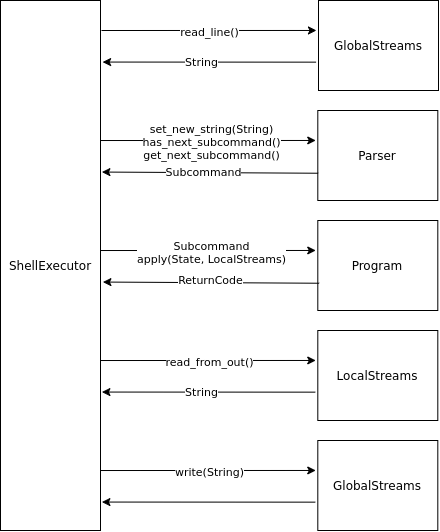

The diagram above was exported from draw.io. Its source (the exported page's mxGraphModel, read from the mxfile embedded in the PNG):
<mxGraphModel dx="621" dy="468" grid="1" gridSize="10" guides="1" tooltips="1" connect="1" arrows="1" fold="1" page="1" pageScale="1" pageWidth="827" pageHeight="1169" math="0" shadow="0">
  <root>
    <mxCell id="0" />
    <mxCell id="1" parent="0" />
    <mxCell id="3" value="ShellExecutor" style="rounded=0;whiteSpace=wrap;html=1;" parent="1" vertex="1">
      <mxGeometry x="40" y="40" width="100" height="530" as="geometry" />
    </mxCell>
    <mxCell id="4" value="GlobalStreams" style="rounded=0;whiteSpace=wrap;html=1;" parent="1" vertex="1">
      <mxGeometry x="358" y="40" width="120" height="90" as="geometry" />
    </mxCell>
    <mxCell id="5" value="" style="endArrow=classic;html=1;entryX=-0.017;entryY=0.333;entryDx=0;entryDy=0;entryPerimeter=0;" parent="1" target="4" edge="1">
      <mxGeometry width="50" height="50" relative="1" as="geometry">
        <mxPoint x="141" y="70" as="sourcePoint" />
        <mxPoint x="440" y="160" as="targetPoint" />
      </mxGeometry>
    </mxCell>
    <mxCell id="6" value="read_line()" style="edgeLabel;html=1;align=center;verticalAlign=middle;resizable=0;points=[];" parent="5" vertex="1" connectable="0">
      <mxGeometry x="-0.4004" y="-2" relative="1" as="geometry">
        <mxPoint x="44" as="offset" />
      </mxGeometry>
    </mxCell>
    <mxCell id="7" value="" style="endArrow=classic;html=1;entryX=1.021;entryY=0.212;entryDx=0;entryDy=0;entryPerimeter=0;exitX=-0.02;exitY=0.685;exitDx=0;exitDy=0;exitPerimeter=0;" parent="1" source="4" edge="1">
      <mxGeometry width="50" height="50" relative="1" as="geometry">
        <mxPoint x="248" y="102" as="sourcePoint" />
        <mxPoint x="142.10000000000002" y="101.56" as="targetPoint" />
      </mxGeometry>
    </mxCell>
    <mxCell id="8" value="String" style="edgeLabel;html=1;align=center;verticalAlign=middle;resizable=0;points=[];" parent="7" vertex="1" connectable="0">
      <mxGeometry x="0.0725" relative="1" as="geometry">
        <mxPoint as="offset" />
      </mxGeometry>
    </mxCell>
    <mxCell id="9" value="Parser" style="rounded=0;whiteSpace=wrap;html=1;" parent="1" vertex="1">
      <mxGeometry x="357.3" y="150" width="120" height="90" as="geometry" />
    </mxCell>
    <mxCell id="10" value="" style="endArrow=classic;html=1;exitX=1.007;exitY=0.079;exitDx=0;exitDy=0;exitPerimeter=0;entryX=-0.017;entryY=0.333;entryDx=0;entryDy=0;entryPerimeter=0;" parent="1" target="9" edge="1">
      <mxGeometry width="50" height="50" relative="1" as="geometry">
        <mxPoint x="139.99999999999994" y="180.01999999999998" as="sourcePoint" />
        <mxPoint x="439.3" y="270" as="targetPoint" />
      </mxGeometry>
    </mxCell>
    <mxCell id="14" value="&lt;br&gt;" style="edgeLabel;html=1;align=center;verticalAlign=middle;resizable=0;points=[];" parent="10" vertex="1" connectable="0">
      <mxGeometry x="-0.6072" y="-3" relative="1" as="geometry">
        <mxPoint as="offset" />
      </mxGeometry>
    </mxCell>
    <mxCell id="16" value="set_new_string(String)&lt;br&gt;has_next_subcommand()&lt;br&gt;get_next_subcommand()" style="edgeLabel;html=1;align=center;verticalAlign=middle;resizable=0;points=[];" parent="10" vertex="1" connectable="0">
      <mxGeometry x="0.1901" y="-2" relative="1" as="geometry">
        <mxPoint x="-18" as="offset" />
      </mxGeometry>
    </mxCell>
    <mxCell id="12" value="" style="endArrow=classic;html=1;entryX=1.021;entryY=0.212;entryDx=0;entryDy=0;entryPerimeter=0;exitX=0.003;exitY=0.697;exitDx=0;exitDy=0;exitPerimeter=0;" parent="1" source="9" edge="1">
      <mxGeometry width="50" height="50" relative="1" as="geometry">
        <mxPoint x="247.3" y="212" as="sourcePoint" />
        <mxPoint x="141.39999999999992" y="211.55999999999995" as="targetPoint" />
      </mxGeometry>
    </mxCell>
    <mxCell id="13" value="Subcommand" style="edgeLabel;html=1;align=center;verticalAlign=middle;resizable=0;points=[];" parent="12" vertex="1" connectable="0">
      <mxGeometry x="0.0725" relative="1" as="geometry">
        <mxPoint x="1" as="offset" />
      </mxGeometry>
    </mxCell>
    <mxCell id="17" value="Program" style="rounded=0;whiteSpace=wrap;html=1;" parent="1" vertex="1">
      <mxGeometry x="357.3" y="260" width="120" height="90" as="geometry" />
    </mxCell>
    <mxCell id="18" value="" style="endArrow=classic;html=1;exitX=1.007;exitY=0.079;exitDx=0;exitDy=0;exitPerimeter=0;entryX=-0.017;entryY=0.333;entryDx=0;entryDy=0;entryPerimeter=0;" parent="1" target="17" edge="1">
      <mxGeometry width="50" height="50" relative="1" as="geometry">
        <mxPoint x="140" y="290.02" as="sourcePoint" />
        <mxPoint x="439.3" y="380" as="targetPoint" />
      </mxGeometry>
    </mxCell>
    <mxCell id="19" value="&lt;br&gt;" style="edgeLabel;html=1;align=center;verticalAlign=middle;resizable=0;points=[];" parent="18" vertex="1" connectable="0">
      <mxGeometry x="-0.6072" y="-3" relative="1" as="geometry">
        <mxPoint as="offset" />
      </mxGeometry>
    </mxCell>
    <mxCell id="20" value="Subcommand&lt;br&gt;apply(State, LocalStreams)" style="edgeLabel;html=1;align=center;verticalAlign=middle;resizable=0;points=[];" parent="18" vertex="1" connectable="0">
      <mxGeometry x="0.1901" y="-2" relative="1" as="geometry">
        <mxPoint x="-18" as="offset" />
      </mxGeometry>
    </mxCell>
    <mxCell id="21" value="" style="endArrow=classic;html=1;entryX=1.021;entryY=0.212;entryDx=0;entryDy=0;entryPerimeter=0;exitX=0.003;exitY=0.697;exitDx=0;exitDy=0;exitPerimeter=0;" parent="1" edge="1">
      <mxGeometry width="50" height="50" relative="1" as="geometry">
        <mxPoint x="358.65999999999985" y="322.7299999999999" as="sourcePoint" />
        <mxPoint x="142.39999999999986" y="321.55999999999995" as="targetPoint" />
      </mxGeometry>
    </mxCell>
    <mxCell id="32" value="ReturnCode" style="edgeLabel;html=1;align=center;verticalAlign=middle;resizable=0;points=[];" vertex="1" connectable="0" parent="21">
      <mxGeometry x="0.174" y="-2" relative="1" as="geometry">
        <mxPoint x="18" as="offset" />
      </mxGeometry>
    </mxCell>
    <mxCell id="23" value="LocalStreams" style="rounded=0;whiteSpace=wrap;html=1;" parent="1" vertex="1">
      <mxGeometry x="357.3" y="370" width="120" height="90" as="geometry" />
    </mxCell>
    <mxCell id="24" value="" style="endArrow=classic;html=1;exitX=1.007;exitY=0.079;exitDx=0;exitDy=0;exitPerimeter=0;entryX=-0.017;entryY=0.333;entryDx=0;entryDy=0;entryPerimeter=0;" parent="1" target="23" edge="1">
      <mxGeometry width="50" height="50" relative="1" as="geometry">
        <mxPoint x="139.99999999999994" y="400.02" as="sourcePoint" />
        <mxPoint x="439.3" y="490" as="targetPoint" />
      </mxGeometry>
    </mxCell>
    <mxCell id="25" value="read_from_out()" style="edgeLabel;html=1;align=center;verticalAlign=middle;resizable=0;points=[];" parent="24" vertex="1" connectable="0">
      <mxGeometry x="-0.4004" y="-2" relative="1" as="geometry">
        <mxPoint x="44" as="offset" />
      </mxGeometry>
    </mxCell>
    <mxCell id="26" value="" style="endArrow=classic;html=1;entryX=1.021;entryY=0.212;entryDx=0;entryDy=0;entryPerimeter=0;exitX=-0.02;exitY=0.685;exitDx=0;exitDy=0;exitPerimeter=0;" parent="1" source="23" edge="1">
      <mxGeometry width="50" height="50" relative="1" as="geometry">
        <mxPoint x="247.3" y="432" as="sourcePoint" />
        <mxPoint x="141.39999999999992" y="431.55999999999995" as="targetPoint" />
      </mxGeometry>
    </mxCell>
    <mxCell id="27" value="String" style="edgeLabel;html=1;align=center;verticalAlign=middle;resizable=0;points=[];" parent="26" vertex="1" connectable="0">
      <mxGeometry x="0.0725" relative="1" as="geometry">
        <mxPoint as="offset" />
      </mxGeometry>
    </mxCell>
    <mxCell id="28" value="GlobalStreams" style="rounded=0;whiteSpace=wrap;html=1;" parent="1" vertex="1">
      <mxGeometry x="357.3" y="480" width="120" height="90" as="geometry" />
    </mxCell>
    <mxCell id="29" value="" style="endArrow=classic;html=1;exitX=1.007;exitY=0.079;exitDx=0;exitDy=0;exitPerimeter=0;entryX=-0.017;entryY=0.333;entryDx=0;entryDy=0;entryPerimeter=0;" parent="1" target="28" edge="1">
      <mxGeometry width="50" height="50" relative="1" as="geometry">
        <mxPoint x="140" y="510.02" as="sourcePoint" />
        <mxPoint x="439.3" y="600" as="targetPoint" />
      </mxGeometry>
    </mxCell>
    <mxCell id="30" value="write(String)" style="edgeLabel;html=1;align=center;verticalAlign=middle;resizable=0;points=[];" parent="29" vertex="1" connectable="0">
      <mxGeometry x="-0.4004" y="-2" relative="1" as="geometry">
        <mxPoint x="44" as="offset" />
      </mxGeometry>
    </mxCell>
    <mxCell id="31" value="" style="endArrow=classic;html=1;entryX=1.021;entryY=0.212;entryDx=0;entryDy=0;entryPerimeter=0;exitX=-0.02;exitY=0.685;exitDx=0;exitDy=0;exitPerimeter=0;" parent="1" source="28" edge="1">
      <mxGeometry width="50" height="50" relative="1" as="geometry">
        <mxPoint x="247.3" y="542" as="sourcePoint" />
        <mxPoint x="141.39999999999986" y="541.56" as="targetPoint" />
      </mxGeometry>
    </mxCell>
  </root>
</mxGraphModel>